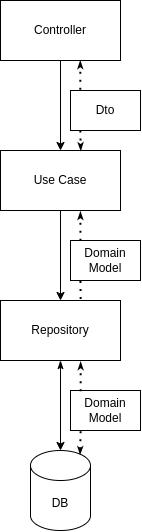

The diagram above was exported from draw.io. Its source (the exported page's mxGraphModel, read from the mxfile embedded in the PNG):
<mxGraphModel dx="1036" dy="566" grid="1" gridSize="10" guides="1" tooltips="1" connect="1" arrows="1" fold="1" page="1" pageScale="1" pageWidth="850" pageHeight="1100" math="0" shadow="0">
  <root>
    <mxCell id="0" />
    <mxCell id="1" parent="0" />
    <mxCell id="BslK2bBrRT8VL6iehV5d-7" value="" style="edgeStyle=orthogonalEdgeStyle;rounded=0;orthogonalLoop=1;jettySize=auto;html=1;" edge="1" parent="1" source="BslK2bBrRT8VL6iehV5d-4" target="BslK2bBrRT8VL6iehV5d-6">
      <mxGeometry relative="1" as="geometry" />
    </mxCell>
    <mxCell id="BslK2bBrRT8VL6iehV5d-4" value="Controller" style="rounded=0;whiteSpace=wrap;html=1;" vertex="1" parent="1">
      <mxGeometry x="160" y="220" width="120" height="60" as="geometry" />
    </mxCell>
    <mxCell id="BslK2bBrRT8VL6iehV5d-9" value="" style="edgeStyle=orthogonalEdgeStyle;rounded=0;orthogonalLoop=1;jettySize=auto;html=1;" edge="1" parent="1" source="BslK2bBrRT8VL6iehV5d-6" target="BslK2bBrRT8VL6iehV5d-8">
      <mxGeometry relative="1" as="geometry" />
    </mxCell>
    <mxCell id="BslK2bBrRT8VL6iehV5d-6" value="Use Case" style="whiteSpace=wrap;html=1;rounded=0;" vertex="1" parent="1">
      <mxGeometry x="160" y="370" width="120" height="60" as="geometry" />
    </mxCell>
    <mxCell id="BslK2bBrRT8VL6iehV5d-11" style="rounded=0;orthogonalLoop=1;jettySize=auto;html=1;startArrow=classicThin;startFill=1;entryX=0.5;entryY=0;entryDx=0;entryDy=0;entryPerimeter=0;" edge="1" parent="1" source="BslK2bBrRT8VL6iehV5d-8" target="BslK2bBrRT8VL6iehV5d-10">
      <mxGeometry relative="1" as="geometry">
        <mxPoint x="220" y="680" as="targetPoint" />
      </mxGeometry>
    </mxCell>
    <mxCell id="BslK2bBrRT8VL6iehV5d-8" value="Repository" style="whiteSpace=wrap;html=1;rounded=0;" vertex="1" parent="1">
      <mxGeometry x="160" y="520" width="120" height="60" as="geometry" />
    </mxCell>
    <mxCell id="BslK2bBrRT8VL6iehV5d-10" value="DB" style="shape=cylinder3;whiteSpace=wrap;html=1;boundedLbl=1;backgroundOutline=1;size=15;" vertex="1" parent="1">
      <mxGeometry x="190" y="670" width="60" height="80" as="geometry" />
    </mxCell>
    <mxCell id="BslK2bBrRT8VL6iehV5d-12" value="Domain Model" style="rounded=0;whiteSpace=wrap;html=1;" vertex="1" parent="1">
      <mxGeometry x="230" y="610" width="70" height="40" as="geometry" />
    </mxCell>
    <mxCell id="BslK2bBrRT8VL6iehV5d-14" value="" style="endArrow=classicThin;dashed=1;html=1;dashPattern=1 3;strokeWidth=2;rounded=0;entryX=0.668;entryY=1.022;entryDx=0;entryDy=0;exitX=0.145;exitY=0.017;exitDx=0;exitDy=0;entryPerimeter=0;exitPerimeter=0;endFill=1;endSize=2;" edge="1" parent="1" source="BslK2bBrRT8VL6iehV5d-12" target="BslK2bBrRT8VL6iehV5d-8">
      <mxGeometry width="50" height="50" relative="1" as="geometry">
        <mxPoint x="400" y="530" as="sourcePoint" />
        <mxPoint x="450" y="480" as="targetPoint" />
      </mxGeometry>
    </mxCell>
    <mxCell id="BslK2bBrRT8VL6iehV5d-16" value="Domain Model" style="rounded=0;whiteSpace=wrap;html=1;" vertex="1" parent="1">
      <mxGeometry x="230" y="460" width="70" height="40" as="geometry" />
    </mxCell>
    <mxCell id="BslK2bBrRT8VL6iehV5d-17" value="" style="endArrow=classicThin;dashed=1;html=1;dashPattern=1 3;strokeWidth=2;rounded=0;endFill=1;entryX=0.666;entryY=1.019;entryDx=0;entryDy=0;entryPerimeter=0;endSize=2;exitX=0.142;exitY=0.008;exitDx=0;exitDy=0;exitPerimeter=0;" edge="1" parent="1" source="BslK2bBrRT8VL6iehV5d-16" target="BslK2bBrRT8VL6iehV5d-6">
      <mxGeometry width="50" height="50" relative="1" as="geometry">
        <mxPoint x="240" y="460" as="sourcePoint" />
        <mxPoint x="240" y="450" as="targetPoint" />
      </mxGeometry>
    </mxCell>
    <mxCell id="BslK2bBrRT8VL6iehV5d-18" value="" style="endArrow=none;dashed=1;html=1;dashPattern=1 3;strokeWidth=2;rounded=0;endFill=0;entryX=0.668;entryY=-0.019;entryDx=0;entryDy=0;entryPerimeter=0;endSize=2;exitX=0.142;exitY=1.014;exitDx=0;exitDy=0;exitPerimeter=0;" edge="1" parent="1" source="BslK2bBrRT8VL6iehV5d-16" target="BslK2bBrRT8VL6iehV5d-8">
      <mxGeometry width="50" height="50" relative="1" as="geometry">
        <mxPoint x="250" y="460" as="sourcePoint" />
        <mxPoint x="250" y="431" as="targetPoint" />
      </mxGeometry>
    </mxCell>
    <mxCell id="BslK2bBrRT8VL6iehV5d-19" value="" style="endArrow=classicThin;dashed=1;html=1;dashPattern=1 3;strokeWidth=2;rounded=0;entryX=0.826;entryY=0.05;entryDx=0;entryDy=0;exitX=0.145;exitY=1.017;exitDx=0;exitDy=0;entryPerimeter=0;exitPerimeter=0;endFill=1;endSize=2;" edge="1" parent="1" source="BslK2bBrRT8VL6iehV5d-12" target="BslK2bBrRT8VL6iehV5d-10">
      <mxGeometry width="50" height="50" relative="1" as="geometry">
        <mxPoint x="250" y="631" as="sourcePoint" />
        <mxPoint x="239.8599999999999" y="682.3999999999999" as="targetPoint" />
      </mxGeometry>
    </mxCell>
    <mxCell id="BslK2bBrRT8VL6iehV5d-20" value="Dto" style="rounded=0;whiteSpace=wrap;html=1;" vertex="1" parent="1">
      <mxGeometry x="230" y="310" width="70" height="40" as="geometry" />
    </mxCell>
    <mxCell id="BslK2bBrRT8VL6iehV5d-21" value="" style="endArrow=classicThin;dashed=1;html=1;dashPattern=1 3;strokeWidth=2;rounded=0;endFill=1;endSize=2;entryX=0.669;entryY=0.001;entryDx=0;entryDy=0;exitX=0.14;exitY=0.999;exitDx=0;exitDy=0;exitPerimeter=0;entryPerimeter=0;" edge="1" parent="1" source="BslK2bBrRT8VL6iehV5d-20" target="BslK2bBrRT8VL6iehV5d-6">
      <mxGeometry width="50" height="50" relative="1" as="geometry">
        <mxPoint x="240" y="240" as="sourcePoint" />
        <mxPoint x="240.15000000000003" y="260" as="targetPoint" />
      </mxGeometry>
    </mxCell>
    <mxCell id="BslK2bBrRT8VL6iehV5d-29" value="" style="endArrow=classicThin;dashed=1;html=1;dashPattern=1 3;strokeWidth=2;rounded=0;endFill=1;endSize=2;exitX=0.14;exitY=-0.018;exitDx=0;exitDy=0;exitPerimeter=0;entryX=0.665;entryY=1.005;entryDx=0;entryDy=0;entryPerimeter=0;" edge="1" parent="1" source="BslK2bBrRT8VL6iehV5d-20" target="BslK2bBrRT8VL6iehV5d-4">
      <mxGeometry width="50" height="50" relative="1" as="geometry">
        <mxPoint x="240" y="289" as="sourcePoint" />
        <mxPoint x="240" y="280" as="targetPoint" />
      </mxGeometry>
    </mxCell>
  </root>
</mxGraphModel>